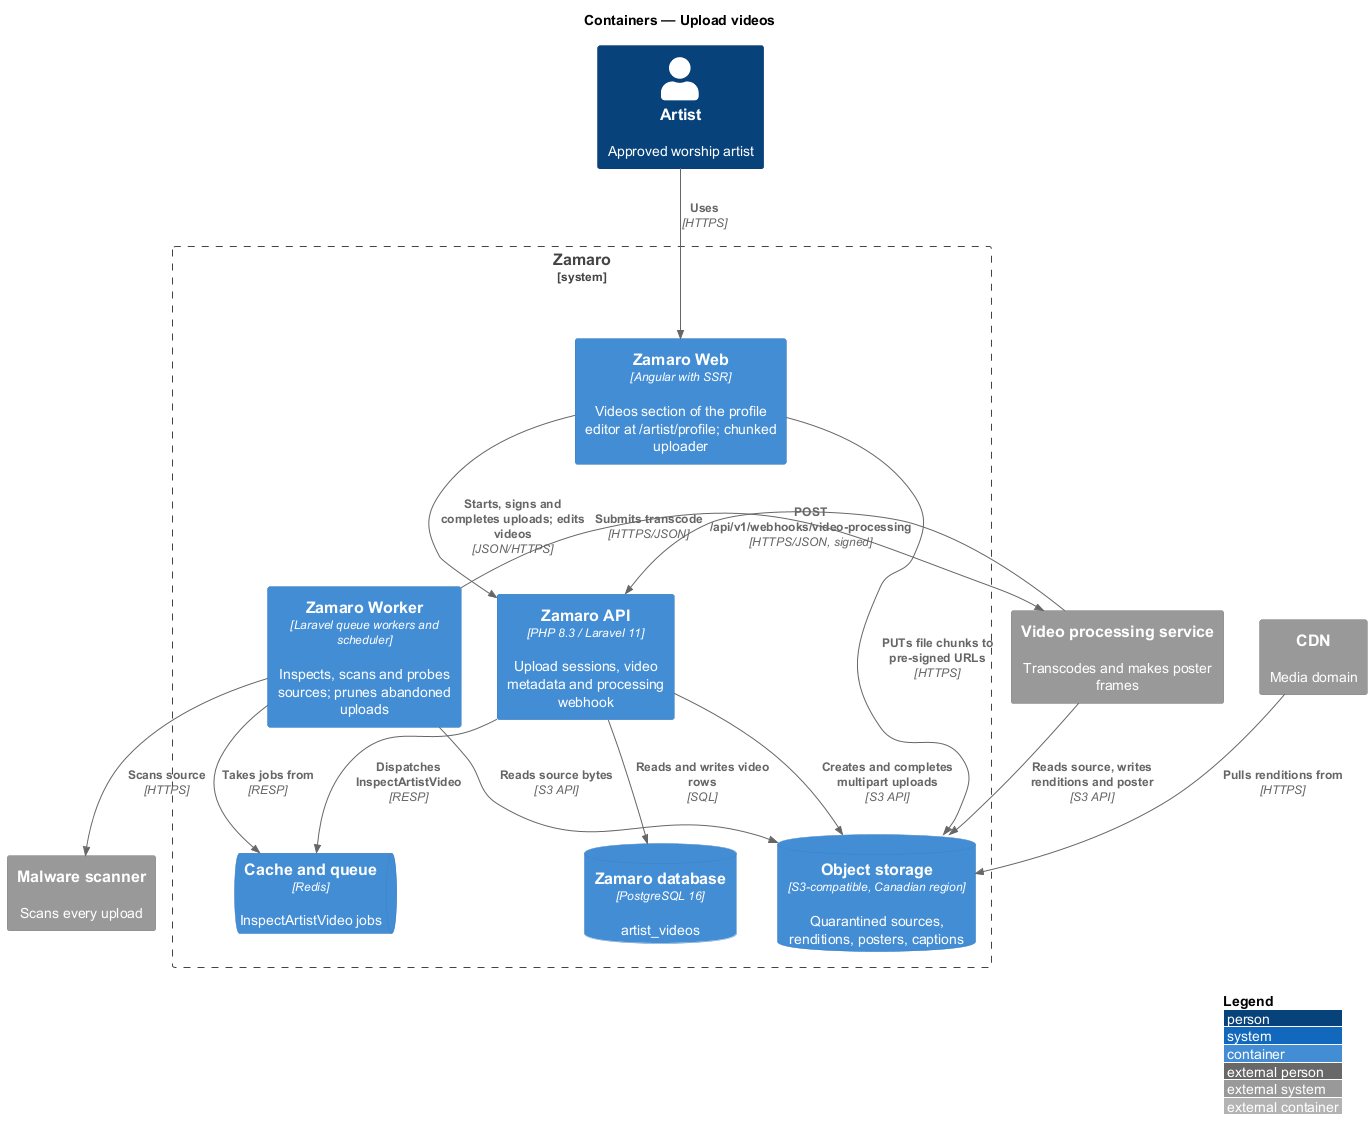

The diagram above was rendered by PlantUML. Its source (embedded in the PNG):
@startuml
!include <C4/C4_Container>
LAYOUT_WITH_LEGEND()
title Containers — Upload videos

Person(artist, "Artist", "Approved worship artist")
System_Ext(scanner, "Malware scanner", "Scans every upload")
System_Ext(vps, "Video processing service", "Transcodes and makes poster frames")
System_Ext(cdn, "CDN", "Media domain")
System_Boundary(zamaro, "Zamaro") {
  Container(web, "Zamaro Web", "Angular with SSR", "Videos section of the profile editor at /artist/profile; chunked uploader")
  Container(api, "Zamaro API", "PHP 8.3 / Laravel 11", "Upload sessions, video metadata and processing webhook")
  Container(worker, "Zamaro Worker", "Laravel queue workers and scheduler", "Inspects, scans and probes sources; prunes abandoned uploads")
  ContainerDb(db, "Zamaro database", "PostgreSQL 16", "artist_videos")
  ContainerQueue(queue, "Cache and queue", "Redis", "InspectArtistVideo jobs")
  ContainerDb(storage, "Object storage", "S3-compatible, Canadian region", "Quarantined sources, renditions, posters, captions")
}
Rel(artist, web, "Uses", "HTTPS")
Rel(web, api, "Starts, signs and completes uploads; edits videos", "JSON/HTTPS")
Rel(web, storage, "PUTs file chunks to pre-signed URLs", "HTTPS")
Rel(api, storage, "Creates and completes multipart uploads", "S3 API")
Rel(api, db, "Reads and writes video rows", "SQL")
Rel(api, queue, "Dispatches InspectArtistVideo", "RESP")
Rel(worker, queue, "Takes jobs from", "RESP")
Rel(worker, storage, "Reads source bytes", "S3 API")
Rel(worker, scanner, "Scans source", "HTTPS")
Rel(worker, vps, "Submits transcode", "HTTPS/JSON")
Rel(vps, storage, "Reads source, writes renditions and poster", "S3 API")
Rel(vps, api, "POST /api/v1/webhooks/video-processing", "HTTPS/JSON, signed")
Rel(cdn, storage, "Pulls renditions from", "HTTPS")
@enduml